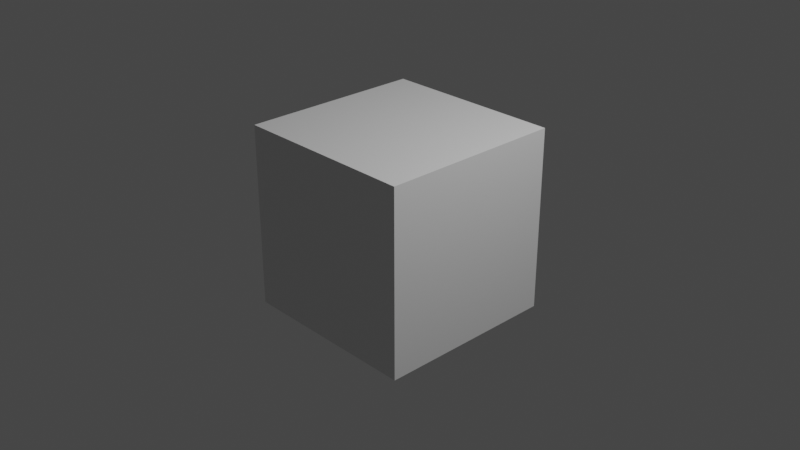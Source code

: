 # Source: duelist.blend  (saved by Blender 2.93.20; exported with 4.5.12 LTS)
import bpy
from mathutils import Matrix  # noqa: F401  (used for matrix-valued properties, if any)

bpy.ops.wm.read_factory_settings(use_empty=True)
scene = bpy.context.scene
scene.name = 'Scene'

# ---- collections
col_collection = bpy.data.collections.new('Collection'); scene.collection.children.link(col_collection)

# ---- materials (node trees are filled in below, after node groups)
mat_material = bpy.data.materials.new('Material')
mat_material.alpha_threshold = 0.0
mat_material.line_color = (0.0, 0.0, 0.0, 1.0)

# ---- material node trees
mat_material.use_nodes = True; mat_material.node_tree.nodes.clear()
_N = mat_material.node_tree.nodes; _L = mat_material.node_tree.links
n0 = _N.new('ShaderNodeOutputMaterial'); n0.name = 'Material Output'; n0.location = (300, 300)
n1 = _N.new('ShaderNodeBsdfPrincipled'); n1.name = 'Principled BSDF'; n1.location = (10, 300)
n1.distribution = 'GGX'
n1.subsurface_method = 'BURLEY'
n1.inputs[2].default_value = 0.4
n1.inputs[3].default_value = 1.45
n1.inputs[27].default_value = (0.0, 0.0, 0.0, 1.0)
n1.inputs[28].default_value = 1.0
_L.new(n1.outputs[0], n0.inputs[0])
n0.is_active_output = True

# ---- world
world_world = bpy.data.worlds.new('World'); scene.world = world_world
world_world.use_nodes = True; world_world.node_tree.nodes.clear()
_N = world_world.node_tree.nodes; _L = world_world.node_tree.links
n0 = _N.new('ShaderNodeOutputWorld'); n0.name = 'World Output'; n0.location = (300, 300)
n1 = _N.new('ShaderNodeBackground'); n1.name = 'Background'; n1.location = (10, 300)
n1.inputs[0].default_value = (0.05088, 0.05088, 0.05088, 1.0)
_L.new(n1.outputs[0], n0.inputs[0])
n0.is_active_output = True
world_world.color = (0.05088, 0.05088, 0.05088)
world_world.use_sun_shadow = False
world_world.sun_shadow_jitter_overblur = 0.0

# ---- cameras
cam_camera = bpy.data.cameras.new('Camera')
cam_camera.clip_end = 100.0
cam_camera.ortho_scale = 7.314

# ---- lights
light_light = bpy.data.lights.new('Light', 'POINT')
light_light.transmission_factor = 0.0
light_light.energy = 1000.0
light_light.shadow_soft_size = 0.1
light_light.shadow_maximum_resolution = 0.006
light_light.use_absolute_resolution = True

# ---- meshes
me_cube = bpy.data.meshes.new('Cube')
me_cube.from_pydata([(1.0, 1.0, 1.0), (1.0, 1.0, -1.0), (1.0, -1.0, 1.0), (1.0, -1.0, -1.0), (-1.0, 1.0, 1.0), (-1.0, 1.0, -1.0), (-1.0, -1.0, 1.0), (-1.0, -1.0, -1.0)], [], [(0, 4, 6, 2), (3, 2, 6, 7), (7, 6, 4, 5), (5, 1, 3, 7), (1, 0, 2, 3), (5, 4, 0, 1)])
_uv = me_cube.uv_layers.new(name='UVMap')
_uv.uv.foreach_set('vector', [0.625, 0.5, 0.875, 0.5, 0.875, 0.75, 0.625, 0.75, 0.375, 0.75, 0.625, 0.75, 0.625, 1.0, 0.375, 1.0, 0.375, 0.0, 0.625, 0.0, 0.625, 0.25, 0.375, 0.25, 0.125, 0.5, 0.375, 0.5, 0.375, 0.75, 0.125, 0.75, 0.375, 0.5, 0.625, 0.5, 0.625, 0.75, 0.375, 0.75, 0.375, 0.25, 0.625, 0.25, 0.625, 0.5, 0.375, 0.5])
me_cube.materials.append(mat_material)
me_cube.use_remesh_preserve_volume = False
me_cube.use_remesh_preserve_attributes = False
me_cube.use_mirror_vertex_groups = False
me_cube.update()

# ---- objects
ob_cube = bpy.data.objects.new('Cube', me_cube)
ob_light = bpy.data.objects.new('Light', light_light)
ob_camera = bpy.data.objects.new('Camera', cam_camera)

# ---- transforms, parenting, visibility, modifiers, constraints
ob_cube.location = (0.0, 0.0, 0.0)
ob_cube.lock_rotations_4d = False
ob_cube.empty_display_type = 'ARROWS'
ob_cube.lineart.crease_threshold = 0.0
ob_light.location = (4.076, 1.005, 5.904)
ob_light.rotation_euler = (0.6503, 0.05522, 1.866)
ob_light.lock_rotations_4d = False
ob_light.empty_display_type = 'ARROWS'
ob_light.color = (0.0, 0.0, 0.0, 0.0)
ob_light.lineart.crease_threshold = 0.0
ob_camera.location = (7.359, -6.926, 4.958)
ob_camera.rotation_euler = (1.109, 0.0, 0.8149)
ob_camera.lock_rotations_4d = False
ob_camera.empty_display_type = 'ARROWS'
ob_camera.color = (0.0, 0.0, 0.0, 0.0)
ob_camera.display_type = 'WIRE'
ob_camera.lineart.crease_threshold = 0.0

# ---- collection membership
col_collection.objects.link(ob_cube)
col_collection.objects.link(ob_light)
col_collection.objects.link(ob_camera)

# ---- scene / render settings (as saved in the file)
scene.camera = ob_camera
scene.frame_start = 1; scene.frame_end = 250; scene.frame_set(1)
scene.render.engine = 'CYCLES'
scene.cycles.use_denoising = False
scene.cycles.samples = 128
scene.cycles.sampling_pattern = 'TABULATED_SOBOL'
scene.cycles.use_adaptive_sampling = False
scene.cycles.use_light_tree = False
scene.view_settings.view_transform = 'Filmic'
bpy.context.view_layer.update()
